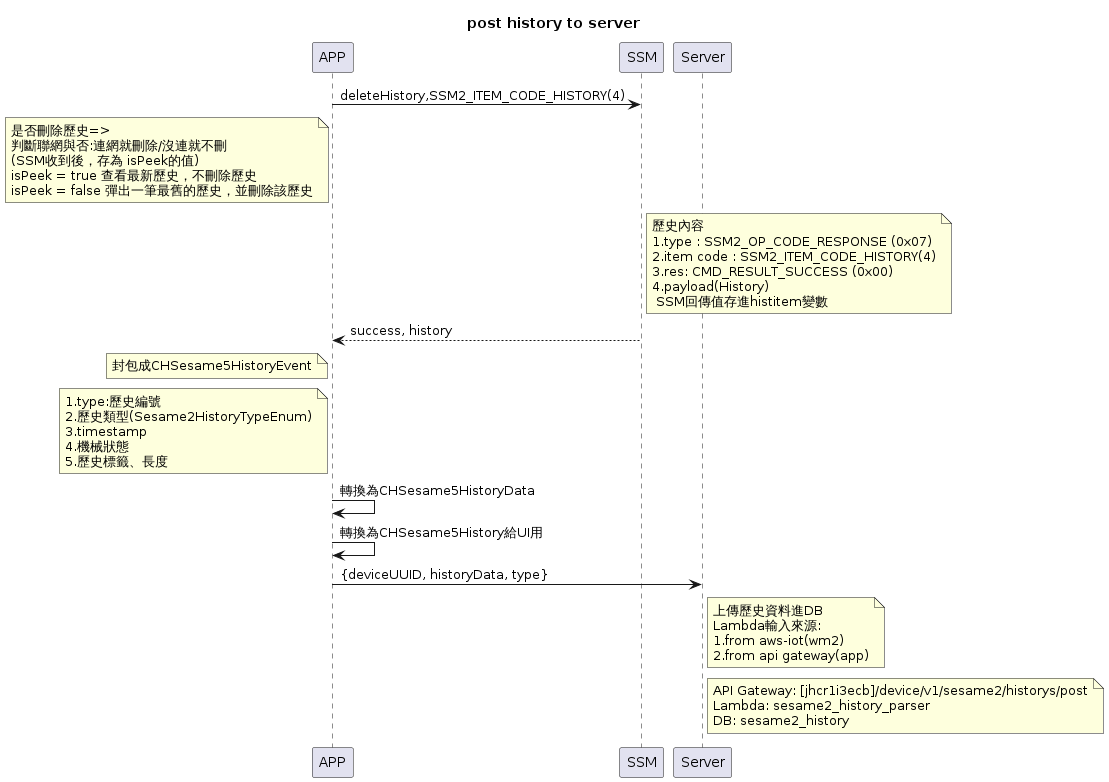

The diagram above was rendered by PlantUML. Its source (embedded in the PNG):
@startuml
title:"post history to server"
APP -> SSM: deleteHistory,SSM2_ITEM_CODE_HISTORY(4)
note left of APP: 是否刪除歷史=>\n判斷聯網與否:連網就刪除/沒連就不刪\n(SSM收到後，存為 isPeek的值)\nisPeek = true 查看最新歷史，不刪除歷史\nisPeek = false 彈出一筆最舊的歷史，並刪除該歷史
note right of SSM: 歷史內容\n1.type : SSM2_OP_CODE_RESPONSE (0x07)\n2.item code : SSM2_ITEM_CODE_HISTORY(4)\n3.res: CMD_RESULT_SUCCESS (0x00)\n4.payload(History)\n SSM回傳值存進histitem變數
SSM --> APP: success, history
note left of APP: 封包成CHSesame5HistoryEvent
note left of APP: 1.type:歷史編號\n2.歷史類型(Sesame2HistoryTypeEnum)\n3.timestamp\n4.機械狀態\n5.歷史標籤、長度
APP -> APP: 轉換為CHSesame5HistoryData
APP -> APP: 轉換為CHSesame5History給UI用
APP -> Server: {deviceUUID, historyData, type}
note right of Server: 上傳歷史資料進DB\nLambda輸入來源:\n1.from aws-iot(wm2)\n2.from api gateway(app)
note right of Server:API Gateway: [jhcr1i3ecb]/device/v1/sesame2/historys/post\nLambda: sesame2_history_parser\nDB: sesame2_history
@enduml